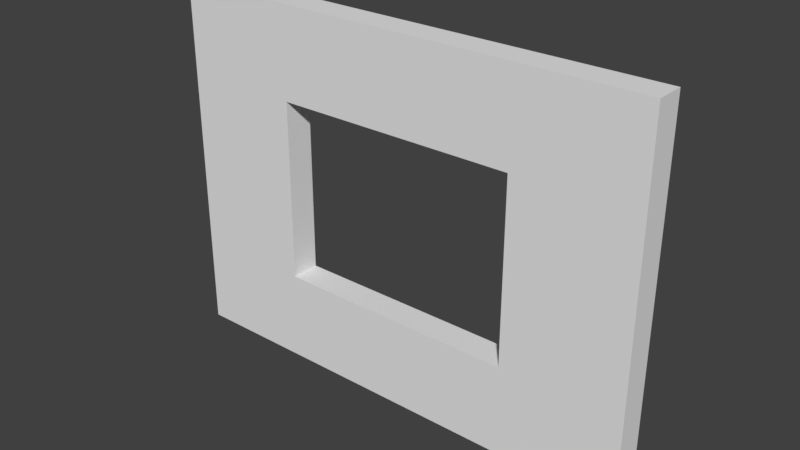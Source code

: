 # Source: Wall_Window_3x4x.25.blend  (saved by Blender 2.79.0; exported with 4.5.12 LTS)
import bpy
from mathutils import Matrix  # noqa: F401  (used for matrix-valued properties, if any)

bpy.ops.wm.read_factory_settings(use_empty=True)
scene = bpy.context.scene
scene.name = 'Scene'

# ---- collections
col_collection_1 = bpy.data.collections.new('Collection 1'); scene.collection.children.link(col_collection_1)

# ---- world
world_world = bpy.data.worlds.new('World'); scene.world = world_world
world_world.color = (0.05088, 0.05088, 0.05088)
world_world.use_sun_shadow = False
world_world.sun_shadow_jitter_overblur = 0.0
world_world.cycles.sampling_method = 'MANUAL'

# ---- meshes
me_vert = bpy.data.meshes.new('Vert')
me_vert.from_pydata([(0.0, 0.0, 0.0), (4.0, 0.0, 0.0), (4.0, 3.0, 0.0), (0.0, 3.0, 0.0), (2.0, 0.0, 0.0), (4.0, 1.5, 0.0), (2.0, 3.0, 0.0), (0.0, 1.5, 0.0), (3.0, 0.0, 0.0), (4.0, 2.25, 0.0), (1.0, 3.0, 0.0), (0.0, 0.75, 0.0), (1.0, 0.0, 0.0), (4.0, 0.75, 0.0), (3.0, 3.0, 0.0), (0.0, 2.25, 0.0), (3.0, 1.5, 0.0), (1.0, 1.5, 0.0), (2.0, 0.75, 0.0), (2.0, 2.25, 0.0), (1.0, 2.25, 0.0), (1.0, 0.75, 0.0), (3.0, 0.75, 0.0), (3.0, 2.25, 0.0), (3.0, 0.0, 0.24), (4.0, 0.0, 0.24), (4.0, 2.25, 0.24), (4.0, 3.0, 0.24), (1.0, 3.0, 0.24), (0.0, 3.0, 0.24), (0.0, 0.75, 0.24), (0.0, 0.0, 0.24), (1.0, 0.0, 0.24), (2.0, 0.0, 0.24), (4.0, 0.75, 0.24), (4.0, 1.5, 0.24), (3.0, 3.0, 0.24), (2.0, 3.0, 0.24), (0.0, 2.25, 0.24), (0.0, 1.5, 0.24), (3.0, 1.5, 0.24), (2.0, 0.75, 0.24), (1.0, 1.5, 0.24), (2.0, 2.25, 0.24), (1.0, 2.25, 0.24), (1.0, 0.75, 0.24), (3.0, 0.75, 0.24), (3.0, 2.25, 0.24)], [], [(23, 14, 2, 9), (22, 16, 5, 13), (20, 10, 6, 19), (7, 15, 20, 17), (15, 3, 10, 20), (12, 21, 18, 4), (0, 11, 21, 12), (11, 7, 17, 21), (8, 22, 13, 1), (4, 18, 22, 8), (16, 23, 9, 5), (19, 6, 14, 23), (47, 26, 27, 36), (46, 34, 35, 40), (44, 43, 37, 28), (39, 42, 44, 38), (38, 44, 28, 29), (32, 33, 41, 45), (31, 32, 45, 30), (30, 45, 42, 39), (24, 25, 34, 46), (33, 24, 46, 41), (40, 35, 26, 47), (43, 47, 36, 37), (18, 21, 45, 41), (10, 3, 29, 28), (3, 15, 38, 29), (4, 8, 24, 33), (11, 0, 31, 30), (19, 23, 47, 43), (5, 9, 26, 35), (12, 4, 33, 32), (23, 16, 40, 47), (6, 10, 28, 37), (21, 17, 42, 45), (13, 5, 35, 34), (20, 19, 43, 44), (7, 11, 30, 39), (14, 6, 37, 36), (0, 12, 32, 31), (22, 18, 41, 46), (15, 7, 39, 38), (17, 20, 44, 42), (8, 1, 25, 24), (1, 13, 34, 25), (9, 2, 27, 26), (2, 14, 36, 27), (16, 22, 46, 40)])
me_vert.use_remesh_preserve_volume = False
me_vert.use_remesh_preserve_attributes = False
me_vert.use_mirror_vertex_groups = False
me_vert.update()

# ---- objects
ob_wall_window_3x4x_25 = bpy.data.objects.new('Wall_Window_3x4x.25', me_vert)

# ---- transforms, parenting, visibility, modifiers, constraints
ob_wall_window_3x4x_25.location = (0.0, 0.0, 0.0)
ob_wall_window_3x4x_25.rotation_euler = (1.571, -0.0, 0.0)
ob_wall_window_3x4x_25.lineart.crease_threshold = 0.0

# ---- collection membership
col_collection_1.objects.link(ob_wall_window_3x4x_25)

# ---- scene / render settings (as saved in the file)
scene.frame_start = 1; scene.frame_end = 250; scene.frame_set(1)
scene.render.engine = 'BLENDER_EEVEE_NEXT'
scene.render.resolution_percentage = 50
scene.render.dither_intensity = 0.0
scene.cycles.use_denoising = False
scene.cycles.samples = 128
scene.cycles.sampling_pattern = 'TABULATED_SOBOL'
scene.cycles.use_adaptive_sampling = False
scene.cycles.use_light_tree = False
scene.cycles.blur_glossy = 0.0
scene.cycles.sample_clamp_indirect = 0.0
scene.view_settings.view_transform = 'Standard'
bpy.context.view_layer.update()

# ---- added for rendering (the .blend has no active camera and no usable light): camera, sun
cam_auto = bpy.data.cameras.new('AutoCamera')
cam_auto.lens = 50.0
cam_auto.sensor_width = 36.0
cam_auto.clip_end = 1000.0
ob_auto_camera = bpy.data.objects.new('AutoCamera', cam_auto)
scene.collection.objects.link(ob_auto_camera)
ob_auto_camera.location = (6.63145, -5.67774, 5.20516)
ob_auto_camera.rotation_euler = (1.09748, -7.21219e-08, 0.694738)
scene.camera = ob_auto_camera
light_auto_sun = bpy.data.lights.new('AutoSun', 'SUN')
light_auto_sun.energy = 3.0
light_auto_sun.angle = 0.0523599
ob_auto_sun = bpy.data.objects.new('AutoSun', light_auto_sun)
scene.collection.objects.link(ob_auto_sun)
ob_auto_sun.rotation_euler = (0.872665, 0.174533, 0.523599)
bpy.context.view_layer.update()
